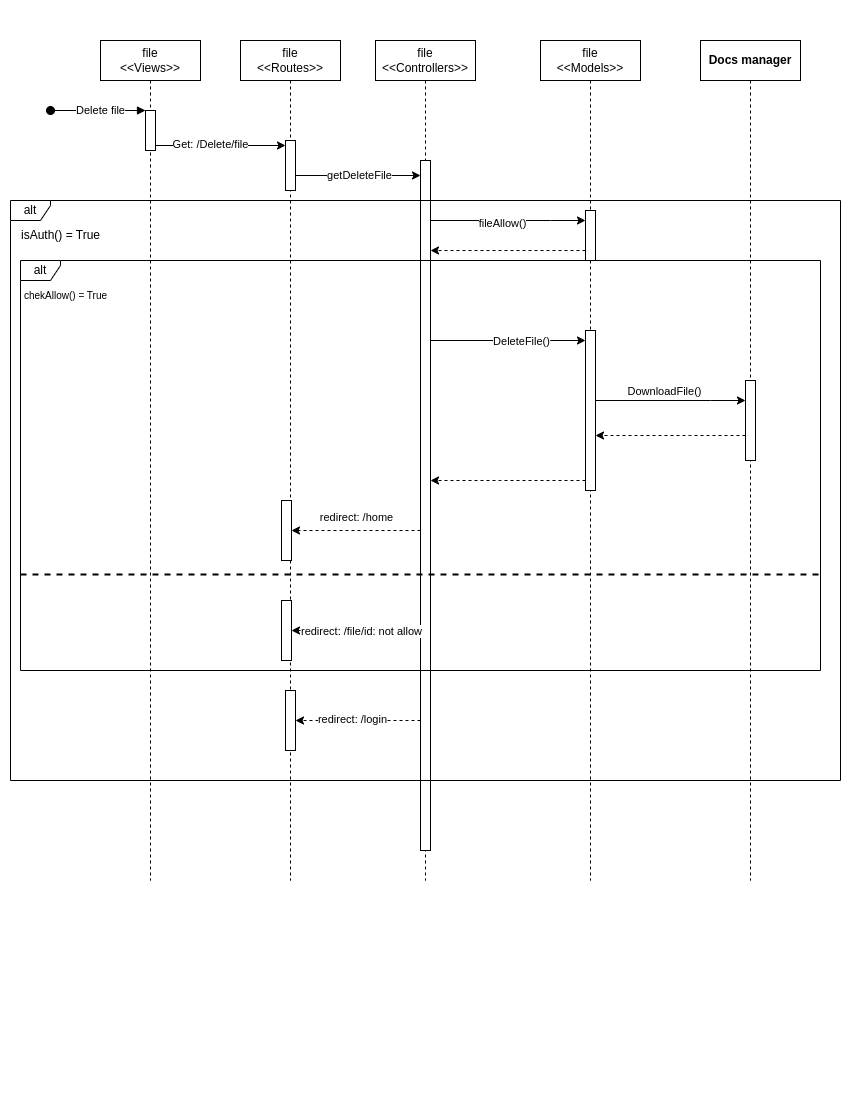

The diagram above was exported from draw.io. Its source (the exported page's mxGraphModel, read from the mxfile embedded in the PNG):
<mxGraphModel dx="1114" dy="541" grid="1" gridSize="10" guides="1" tooltips="1" connect="1" arrows="1" fold="1" page="1" pageScale="1" pageWidth="850" pageHeight="1100" math="0" shadow="0">
  <root>
    <mxCell id="0" />
    <mxCell id="1" parent="0" />
    <mxCell id="JYMTajDjOVz5TKn2pPZM-1" value="file&lt;br&gt;&amp;lt;&amp;lt;Views&amp;gt;&amp;gt;" style="shape=umlLifeline;perimeter=lifelinePerimeter;whiteSpace=wrap;html=1;container=0;dropTarget=0;collapsible=0;recursiveResize=0;outlineConnect=0;portConstraint=eastwest;newEdgeStyle={&quot;edgeStyle&quot;:&quot;elbowEdgeStyle&quot;,&quot;elbow&quot;:&quot;vertical&quot;,&quot;curved&quot;:0,&quot;rounded&quot;:0};" parent="1" vertex="1">
      <mxGeometry x="100" y="40" width="100" height="840" as="geometry" />
    </mxCell>
    <mxCell id="JYMTajDjOVz5TKn2pPZM-2" value="" style="html=1;points=[];perimeter=orthogonalPerimeter;outlineConnect=0;targetShapes=umlLifeline;portConstraint=eastwest;newEdgeStyle={&quot;edgeStyle&quot;:&quot;elbowEdgeStyle&quot;,&quot;elbow&quot;:&quot;vertical&quot;,&quot;curved&quot;:0,&quot;rounded&quot;:0};" parent="JYMTajDjOVz5TKn2pPZM-1" vertex="1">
      <mxGeometry x="45" y="70" width="10" height="40" as="geometry" />
    </mxCell>
    <mxCell id="JYMTajDjOVz5TKn2pPZM-3" value="" style="html=1;verticalAlign=bottom;startArrow=oval;endArrow=block;startSize=8;edgeStyle=elbowEdgeStyle;elbow=vertical;curved=0;rounded=0;" parent="JYMTajDjOVz5TKn2pPZM-1" target="JYMTajDjOVz5TKn2pPZM-2" edge="1">
      <mxGeometry relative="1" as="geometry">
        <mxPoint x="-50" y="70" as="sourcePoint" />
      </mxGeometry>
    </mxCell>
    <mxCell id="JYMTajDjOVz5TKn2pPZM-4" value="Delete file" style="edgeLabel;html=1;align=center;verticalAlign=middle;resizable=0;points=[];" parent="JYMTajDjOVz5TKn2pPZM-3" connectable="0" vertex="1">
      <mxGeometry x="0.0333" y="1" relative="1" as="geometry">
        <mxPoint as="offset" />
      </mxGeometry>
    </mxCell>
    <mxCell id="JYMTajDjOVz5TKn2pPZM-5" value="file&lt;br&gt;&amp;lt;&amp;lt;Routes&amp;gt;&amp;gt;" style="shape=umlLifeline;perimeter=lifelinePerimeter;whiteSpace=wrap;html=1;container=0;dropTarget=0;collapsible=0;recursiveResize=0;outlineConnect=0;portConstraint=eastwest;newEdgeStyle={&quot;edgeStyle&quot;:&quot;elbowEdgeStyle&quot;,&quot;elbow&quot;:&quot;vertical&quot;,&quot;curved&quot;:0,&quot;rounded&quot;:0};" parent="1" vertex="1">
      <mxGeometry x="240" y="40" width="100" height="840" as="geometry" />
    </mxCell>
    <mxCell id="JYMTajDjOVz5TKn2pPZM-6" value="" style="html=1;points=[];perimeter=orthogonalPerimeter;outlineConnect=0;targetShapes=umlLifeline;portConstraint=eastwest;newEdgeStyle={&quot;edgeStyle&quot;:&quot;elbowEdgeStyle&quot;,&quot;elbow&quot;:&quot;vertical&quot;,&quot;curved&quot;:0,&quot;rounded&quot;:0};" parent="JYMTajDjOVz5TKn2pPZM-5" vertex="1">
      <mxGeometry x="45" y="100" width="10" height="50" as="geometry" />
    </mxCell>
    <mxCell id="JYMTajDjOVz5TKn2pPZM-7" value="" style="html=1;points=[];perimeter=orthogonalPerimeter;outlineConnect=0;targetShapes=umlLifeline;portConstraint=eastwest;newEdgeStyle={&quot;edgeStyle&quot;:&quot;elbowEdgeStyle&quot;,&quot;elbow&quot;:&quot;vertical&quot;,&quot;curved&quot;:0,&quot;rounded&quot;:0};" parent="JYMTajDjOVz5TKn2pPZM-5" vertex="1">
      <mxGeometry x="41" y="460" width="10" height="60" as="geometry" />
    </mxCell>
    <mxCell id="JYMTajDjOVz5TKn2pPZM-8" value="" style="html=1;points=[];perimeter=orthogonalPerimeter;outlineConnect=0;targetShapes=umlLifeline;portConstraint=eastwest;newEdgeStyle={&quot;edgeStyle&quot;:&quot;elbowEdgeStyle&quot;,&quot;elbow&quot;:&quot;vertical&quot;,&quot;curved&quot;:0,&quot;rounded&quot;:0};" parent="JYMTajDjOVz5TKn2pPZM-5" vertex="1">
      <mxGeometry x="45" y="650" width="10" height="60" as="geometry" />
    </mxCell>
    <mxCell id="JYMTajDjOVz5TKn2pPZM-9" value="" style="html=1;points=[];perimeter=orthogonalPerimeter;outlineConnect=0;targetShapes=umlLifeline;portConstraint=eastwest;newEdgeStyle={&quot;edgeStyle&quot;:&quot;elbowEdgeStyle&quot;,&quot;elbow&quot;:&quot;vertical&quot;,&quot;curved&quot;:0,&quot;rounded&quot;:0};" parent="JYMTajDjOVz5TKn2pPZM-5" vertex="1">
      <mxGeometry x="41" y="560" width="10" height="60" as="geometry" />
    </mxCell>
    <mxCell id="JYMTajDjOVz5TKn2pPZM-10" value="file&lt;br&gt;&amp;lt;&amp;lt;Controllers&amp;gt;&amp;gt;" style="shape=umlLifeline;perimeter=lifelinePerimeter;whiteSpace=wrap;html=1;container=1;dropTarget=0;collapsible=0;recursiveResize=0;outlineConnect=0;portConstraint=eastwest;newEdgeStyle={&quot;edgeStyle&quot;:&quot;elbowEdgeStyle&quot;,&quot;elbow&quot;:&quot;vertical&quot;,&quot;curved&quot;:0,&quot;rounded&quot;:0};" parent="1" vertex="1">
      <mxGeometry x="375" y="40" width="100" height="840" as="geometry" />
    </mxCell>
    <mxCell id="JYMTajDjOVz5TKn2pPZM-11" value="" style="html=1;points=[];perimeter=orthogonalPerimeter;outlineConnect=0;targetShapes=umlLifeline;portConstraint=eastwest;newEdgeStyle={&quot;edgeStyle&quot;:&quot;elbowEdgeStyle&quot;,&quot;elbow&quot;:&quot;vertical&quot;,&quot;curved&quot;:0,&quot;rounded&quot;:0};" parent="JYMTajDjOVz5TKn2pPZM-10" vertex="1">
      <mxGeometry x="45" y="120" width="10" height="690" as="geometry" />
    </mxCell>
    <mxCell id="JYMTajDjOVz5TKn2pPZM-12" value="file&lt;br&gt;&amp;lt;&amp;lt;Models&amp;gt;&amp;gt;" style="shape=umlLifeline;perimeter=lifelinePerimeter;whiteSpace=wrap;html=1;container=1;dropTarget=0;collapsible=0;recursiveResize=0;outlineConnect=0;portConstraint=eastwest;newEdgeStyle={&quot;edgeStyle&quot;:&quot;elbowEdgeStyle&quot;,&quot;elbow&quot;:&quot;vertical&quot;,&quot;curved&quot;:0,&quot;rounded&quot;:0};" parent="1" vertex="1">
      <mxGeometry x="540" y="40" width="100" height="840" as="geometry" />
    </mxCell>
    <mxCell id="JYMTajDjOVz5TKn2pPZM-13" value="" style="html=1;points=[];perimeter=orthogonalPerimeter;outlineConnect=0;targetShapes=umlLifeline;portConstraint=eastwest;newEdgeStyle={&quot;edgeStyle&quot;:&quot;elbowEdgeStyle&quot;,&quot;elbow&quot;:&quot;vertical&quot;,&quot;curved&quot;:0,&quot;rounded&quot;:0};" parent="JYMTajDjOVz5TKn2pPZM-12" vertex="1">
      <mxGeometry x="45" y="170" width="10" height="50" as="geometry" />
    </mxCell>
    <mxCell id="JYMTajDjOVz5TKn2pPZM-38" value="" style="html=1;points=[];perimeter=orthogonalPerimeter;outlineConnect=0;targetShapes=umlLifeline;portConstraint=eastwest;newEdgeStyle={&quot;edgeStyle&quot;:&quot;elbowEdgeStyle&quot;,&quot;elbow&quot;:&quot;vertical&quot;,&quot;curved&quot;:0,&quot;rounded&quot;:0};" parent="JYMTajDjOVz5TKn2pPZM-12" vertex="1">
      <mxGeometry x="45" y="290" width="10" height="160" as="geometry" />
    </mxCell>
    <mxCell id="JYMTajDjOVz5TKn2pPZM-14" style="edgeStyle=elbowEdgeStyle;rounded=0;orthogonalLoop=1;jettySize=auto;html=1;elbow=vertical;curved=0;" parent="1" source="JYMTajDjOVz5TKn2pPZM-2" target="JYMTajDjOVz5TKn2pPZM-6" edge="1">
      <mxGeometry relative="1" as="geometry" />
    </mxCell>
    <mxCell id="JYMTajDjOVz5TKn2pPZM-15" value="Get: /Delete/file" style="edgeLabel;html=1;align=center;verticalAlign=middle;resizable=0;points=[];" parent="JYMTajDjOVz5TKn2pPZM-14" connectable="0" vertex="1">
      <mxGeometry x="-0.1714" y="2" relative="1" as="geometry">
        <mxPoint as="offset" />
      </mxGeometry>
    </mxCell>
    <mxCell id="JYMTajDjOVz5TKn2pPZM-16" style="edgeStyle=elbowEdgeStyle;rounded=0;orthogonalLoop=1;jettySize=auto;html=1;elbow=vertical;curved=0;" parent="1" source="JYMTajDjOVz5TKn2pPZM-6" target="JYMTajDjOVz5TKn2pPZM-11" edge="1">
      <mxGeometry relative="1" as="geometry" />
    </mxCell>
    <mxCell id="JYMTajDjOVz5TKn2pPZM-17" value="getDeleteFile" style="edgeLabel;html=1;align=center;verticalAlign=middle;resizable=0;points=[];" parent="JYMTajDjOVz5TKn2pPZM-16" connectable="0" vertex="1">
      <mxGeometry x="0.0112" y="1" relative="1" as="geometry">
        <mxPoint as="offset" />
      </mxGeometry>
    </mxCell>
    <mxCell id="JYMTajDjOVz5TKn2pPZM-18" value="alt" style="shape=umlFrame;whiteSpace=wrap;html=1;pointerEvents=0;width=40;height=20;" parent="1" vertex="1">
      <mxGeometry x="10" y="200" width="830" height="580" as="geometry" />
    </mxCell>
    <mxCell id="JYMTajDjOVz5TKn2pPZM-19" value="isAuth() = True" style="text;html=1;align=center;verticalAlign=middle;resizable=0;points=[];autosize=1;strokeColor=none;fillColor=none;" parent="1" vertex="1">
      <mxGeometry x="10" y="220" width="100" height="30" as="geometry" />
    </mxCell>
    <mxCell id="JYMTajDjOVz5TKn2pPZM-20" value="alt" style="shape=umlFrame;whiteSpace=wrap;html=1;pointerEvents=0;width=40;height=20;" parent="1" vertex="1">
      <mxGeometry x="20" y="260" width="800" height="410" as="geometry" />
    </mxCell>
    <mxCell id="JYMTajDjOVz5TKn2pPZM-21" value="" style="line;strokeWidth=2;fillColor=none;align=left;verticalAlign=middle;spacingTop=-1;spacingLeft=3;spacingRight=3;rotatable=0;labelPosition=right;points=[];portConstraint=eastwest;strokeColor=inherit;dashed=1;" parent="1" vertex="1">
      <mxGeometry x="20" y="570" width="800" height="8" as="geometry" />
    </mxCell>
    <mxCell id="JYMTajDjOVz5TKn2pPZM-22" value="&lt;font size=&quot;1&quot;&gt;chekAllow() = True&lt;/font&gt;" style="text;html=1;align=center;verticalAlign=middle;resizable=0;points=[];autosize=1;strokeColor=none;fillColor=none;strokeWidth=2;" parent="1" vertex="1">
      <mxGeometry x="10" y="280" width="110" height="30" as="geometry" />
    </mxCell>
    <mxCell id="JYMTajDjOVz5TKn2pPZM-23" value="&lt;b style=&quot;border-color: var(--border-color);&quot;&gt;Docs manager&lt;/b&gt;" style="shape=umlLifeline;perimeter=lifelinePerimeter;whiteSpace=wrap;html=1;container=1;dropTarget=0;collapsible=0;recursiveResize=0;outlineConnect=0;portConstraint=eastwest;newEdgeStyle={&quot;edgeStyle&quot;:&quot;elbowEdgeStyle&quot;,&quot;elbow&quot;:&quot;vertical&quot;,&quot;curved&quot;:0,&quot;rounded&quot;:0};" parent="1" vertex="1">
      <mxGeometry x="700" y="40" width="100" height="840" as="geometry" />
    </mxCell>
    <mxCell id="JYMTajDjOVz5TKn2pPZM-24" value="" style="html=1;points=[];perimeter=orthogonalPerimeter;outlineConnect=0;targetShapes=umlLifeline;portConstraint=eastwest;newEdgeStyle={&quot;edgeStyle&quot;:&quot;elbowEdgeStyle&quot;,&quot;elbow&quot;:&quot;vertical&quot;,&quot;curved&quot;:0,&quot;rounded&quot;:0};" parent="JYMTajDjOVz5TKn2pPZM-23" vertex="1">
      <mxGeometry x="45" y="340" width="10" height="80" as="geometry" />
    </mxCell>
    <mxCell id="JYMTajDjOVz5TKn2pPZM-25" style="edgeStyle=elbowEdgeStyle;rounded=0;orthogonalLoop=1;jettySize=auto;html=1;elbow=vertical;curved=0;" parent="1" source="JYMTajDjOVz5TKn2pPZM-38" target="JYMTajDjOVz5TKn2pPZM-24" edge="1">
      <mxGeometry relative="1" as="geometry">
        <Array as="points">
          <mxPoint x="710" y="400" />
          <mxPoint x="650" y="430" />
          <mxPoint x="570" y="340" />
          <mxPoint x="600" y="390" />
        </Array>
        <mxPoint x="600" y="430" as="sourcePoint" />
      </mxGeometry>
    </mxCell>
    <mxCell id="JYMTajDjOVz5TKn2pPZM-26" value="DownloadFile()" style="edgeLabel;html=1;align=center;verticalAlign=middle;resizable=0;points=[];" parent="JYMTajDjOVz5TKn2pPZM-25" connectable="0" vertex="1">
      <mxGeometry x="-0.0957" relative="1" as="geometry">
        <mxPoint y="-10" as="offset" />
      </mxGeometry>
    </mxCell>
    <mxCell id="JYMTajDjOVz5TKn2pPZM-28" style="edgeStyle=elbowEdgeStyle;rounded=0;orthogonalLoop=1;jettySize=auto;html=1;elbow=vertical;curved=0;dashed=1;" parent="1" source="JYMTajDjOVz5TKn2pPZM-11" target="JYMTajDjOVz5TKn2pPZM-7" edge="1">
      <mxGeometry relative="1" as="geometry">
        <Array as="points">
          <mxPoint x="320" y="530" />
          <mxPoint x="360" y="505" />
          <mxPoint x="340" y="450" />
          <mxPoint x="320" y="400" />
        </Array>
      </mxGeometry>
    </mxCell>
    <mxCell id="JYMTajDjOVz5TKn2pPZM-29" value="redirect: /home" style="edgeLabel;html=1;align=center;verticalAlign=middle;resizable=0;points=[];" parent="1" connectable="0" vertex="1">
      <mxGeometry x="400.0005882352939" y="500" as="geometry">
        <mxPoint x="-45" y="16" as="offset" />
      </mxGeometry>
    </mxCell>
    <mxCell id="JYMTajDjOVz5TKn2pPZM-30" style="edgeStyle=elbowEdgeStyle;rounded=0;orthogonalLoop=1;jettySize=auto;html=1;elbow=vertical;curved=0;dashed=1;" parent="1" source="JYMTajDjOVz5TKn2pPZM-11" target="JYMTajDjOVz5TKn2pPZM-9" edge="1">
      <mxGeometry relative="1" as="geometry" />
    </mxCell>
    <mxCell id="JYMTajDjOVz5TKn2pPZM-31" value="redirect: /file/id: not allow" style="edgeLabel;html=1;align=center;verticalAlign=middle;resizable=0;points=[];" parent="JYMTajDjOVz5TKn2pPZM-30" connectable="0" vertex="1">
      <mxGeometry x="0.2167" relative="1" as="geometry">
        <mxPoint x="18" as="offset" />
      </mxGeometry>
    </mxCell>
    <mxCell id="JYMTajDjOVz5TKn2pPZM-32" style="edgeStyle=elbowEdgeStyle;rounded=0;orthogonalLoop=1;jettySize=auto;html=1;elbow=vertical;curved=0;dashed=1;" parent="1" source="JYMTajDjOVz5TKn2pPZM-11" target="JYMTajDjOVz5TKn2pPZM-8" edge="1">
      <mxGeometry relative="1" as="geometry" />
    </mxCell>
    <mxCell id="JYMTajDjOVz5TKn2pPZM-33" value="redirect: /login" style="edgeLabel;html=1;align=center;verticalAlign=middle;resizable=0;points=[];" parent="JYMTajDjOVz5TKn2pPZM-32" connectable="0" vertex="1">
      <mxGeometry x="0.5" y="-2" relative="1" as="geometry">
        <mxPoint x="25" as="offset" />
      </mxGeometry>
    </mxCell>
    <mxCell id="JYMTajDjOVz5TKn2pPZM-34" style="edgeStyle=elbowEdgeStyle;rounded=0;orthogonalLoop=1;jettySize=auto;html=1;elbow=vertical;curved=0;" parent="1" source="JYMTajDjOVz5TKn2pPZM-11" target="JYMTajDjOVz5TKn2pPZM-13" edge="1">
      <mxGeometry relative="1" as="geometry">
        <Array as="points">
          <mxPoint x="550" y="220" />
        </Array>
      </mxGeometry>
    </mxCell>
    <mxCell id="JYMTajDjOVz5TKn2pPZM-35" value="fileAllow()" style="edgeLabel;html=1;align=center;verticalAlign=middle;resizable=0;points=[];" parent="JYMTajDjOVz5TKn2pPZM-34" connectable="0" vertex="1">
      <mxGeometry x="-0.0839" y="-2" relative="1" as="geometry">
        <mxPoint as="offset" />
      </mxGeometry>
    </mxCell>
    <mxCell id="JYMTajDjOVz5TKn2pPZM-36" style="edgeStyle=elbowEdgeStyle;rounded=0;orthogonalLoop=1;jettySize=auto;html=1;elbow=vertical;curved=0;dashed=1;" parent="1" source="JYMTajDjOVz5TKn2pPZM-13" target="JYMTajDjOVz5TKn2pPZM-11" edge="1">
      <mxGeometry relative="1" as="geometry">
        <Array as="points">
          <mxPoint x="508" y="250" />
        </Array>
      </mxGeometry>
    </mxCell>
    <mxCell id="JYMTajDjOVz5TKn2pPZM-39" style="edgeStyle=elbowEdgeStyle;rounded=0;orthogonalLoop=1;jettySize=auto;html=1;elbow=vertical;curved=0;" parent="1" source="JYMTajDjOVz5TKn2pPZM-11" target="JYMTajDjOVz5TKn2pPZM-38" edge="1">
      <mxGeometry relative="1" as="geometry">
        <Array as="points">
          <mxPoint x="550" y="340" />
        </Array>
      </mxGeometry>
    </mxCell>
    <mxCell id="JYMTajDjOVz5TKn2pPZM-40" value="DeleteFile()" style="edgeLabel;html=1;align=center;verticalAlign=middle;resizable=0;points=[];" parent="1" connectable="0" vertex="1">
      <mxGeometry x="520" y="340" as="geometry" />
    </mxCell>
    <mxCell id="JYMTajDjOVz5TKn2pPZM-41" style="edgeStyle=elbowEdgeStyle;rounded=0;orthogonalLoop=1;jettySize=auto;html=1;elbow=vertical;curved=0;dashed=1;" parent="1" source="JYMTajDjOVz5TKn2pPZM-38" target="JYMTajDjOVz5TKn2pPZM-11" edge="1">
      <mxGeometry relative="1" as="geometry">
        <Array as="points">
          <mxPoint x="500" y="480" />
          <mxPoint x="480" y="380" />
        </Array>
      </mxGeometry>
    </mxCell>
    <mxCell id="JYMTajDjOVz5TKn2pPZM-43" style="edgeStyle=elbowEdgeStyle;rounded=0;orthogonalLoop=1;jettySize=auto;html=1;elbow=vertical;curved=0;dashed=1;" parent="1" source="JYMTajDjOVz5TKn2pPZM-24" target="JYMTajDjOVz5TKn2pPZM-38" edge="1">
      <mxGeometry relative="1" as="geometry">
        <Array as="points">
          <mxPoint x="690" y="435" />
          <mxPoint x="650" y="480" />
        </Array>
      </mxGeometry>
    </mxCell>
  </root>
</mxGraphModel>